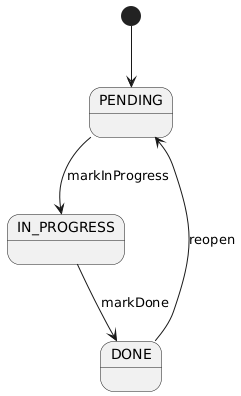

The diagram above was rendered by PlantUML. Its source (embedded in the PNG):
@startuml

[*] --> PENDING

PENDING --> IN_PROGRESS : markInProgress
IN_PROGRESS --> DONE : markDone
DONE --> PENDING : reopen

@enduml